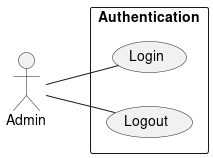

The diagram above was rendered by PlantUML. Its source (embedded in the PNG):
@startuml authentication
left to right direction
actor Admin
rectangle "Authentication" {
    Admin -- (Login)    
    Admin -- (Logout)      
}
@enduml